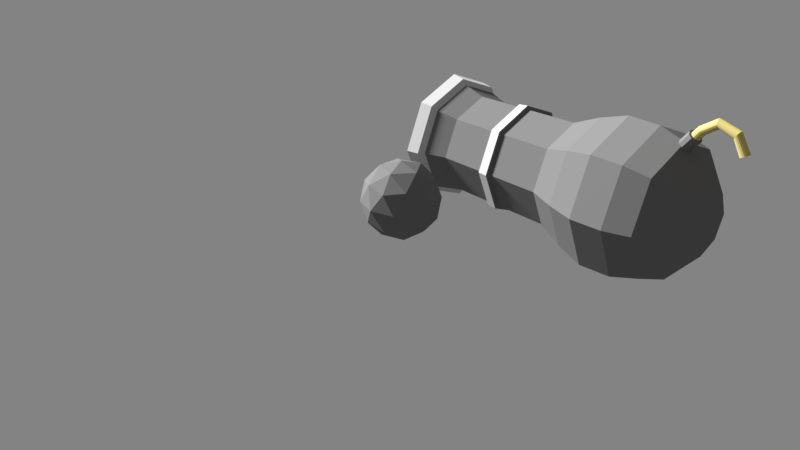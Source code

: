 # Source: Cannon.blend  (saved by Blender 2.79.0; exported with 4.5.12 LTS)
import bpy
from mathutils import Matrix  # noqa: F401  (used for matrix-valued properties, if any)

bpy.ops.wm.read_factory_settings(use_empty=True)
scene = bpy.context.scene
scene.name = 'Scene'

# ---- collections
col_collection_1 = bpy.data.collections.new('Collection 1'); scene.collection.children.link(col_collection_1)

# ---- materials (node trees are filled in below, after node groups)
mat_material_002 = bpy.data.materials.new('Material.002')
mat_material_002.alpha_threshold = 0.0
mat_material_002.use_transparent_shadow = False
mat_material_002.preview_render_type = 'SHADERBALL'
mat_material_002.diffuse_color = (0.1574, 0.1574, 0.1574, 1.0)
mat_material_002.specular_color = (0.42, 0.42, 0.42)
mat_material_002.roughness = 0.5
mat_material_003 = bpy.data.materials.new('Material.003')
mat_material_003.alpha_threshold = 0.0
mat_material_003.use_transparent_shadow = False
mat_material_003.diffuse_color = (0.5173, 0.5173, 0.5173, 1.0)
mat_material_003.roughness = 0.5
mat_material_004 = bpy.data.materials.new('Material.004')
mat_material_004.alpha_threshold = 0.0
mat_material_004.use_transparent_shadow = False
mat_material_004.diffuse_color = (0.5705, 0.4872, 0.1748, 1.0)
mat_material_004.specular_color = (0.3672, 0.2859, 0.07107)
mat_material_004.roughness = 0.5

# ---- material node trees

# ---- world
world_world = bpy.data.worlds.new('World'); scene.world = world_world
world_world.use_nodes = True; world_world.node_tree.nodes.clear()
_N = world_world.node_tree.nodes; _L = world_world.node_tree.links
n0 = _N.new('ShaderNodeOutputWorld'); n0.name = 'World Output'; n0.location = (300, 300)
n1 = _N.new('ShaderNodeBackground'); n1.name = 'Background'; n1.location = (10, 300)
n1.inputs[0].default_value = (0.2266, 0.2266, 0.2266, 1.0)
_L.new(n1.outputs[0], n0.inputs[0])
n0.is_active_output = True
world_world.color = (0.05088, 0.05088, 0.05088)
world_world.use_sun_shadow = False
world_world.sun_shadow_jitter_overblur = 0.0
world_world.cycles.sampling_method = 'MANUAL'

# ---- cameras
cam_camera = bpy.data.cameras.new('Camera')
cam_camera.clip_end = 100.0
cam_camera.lens = 35.0
cam_camera.sensor_width = 32.0
cam_camera.sensor_height = 18.0
cam_camera.ortho_scale = 7.314
cam_camera.dof.focus_distance = 0.0
cam_camera.dof.aperture_fstop = 128.0

# ---- lights
light_sun_001 = bpy.data.lights.new('Sun.001', 'SUN')
light_sun_001.transmission_factor = 0.0
light_sun_001.angle = 0.1993
light_sun_001.shadow_buffer_clip_start = 0.5
light_sun_001.shadow_soft_size = 0.1
light_sun_001.shadow_cascade_max_distance = 1000.0

# ---- meshes
me_icosphere = bpy.data.meshes.new('Icosphere')
me_icosphere.from_pydata([(0.0, 0.0, -1.0), (0.7236, -0.5257, -0.4472), (-0.2764, -0.8506, -0.4472), (-0.8944, 0.0, -0.4472), (-0.2764, 0.8506, -0.4472), (0.7236, 0.5257, -0.4472), (0.2764, -0.8506, 0.4472), (-0.7236, -0.5257, 0.4472), (-0.7236, 0.5257, 0.4472), (0.2764, 0.8506, 0.4472), (0.8944, 0.0, 0.4472), (0.0, 0.0, 1.0), (-0.1625, -0.5, -0.8507), (0.4253, -0.309, -0.8507), (0.2629, -0.809, -0.5257), (0.8506, 0.0, -0.5257), (0.4253, 0.309, -0.8507), (-0.5257, 0.0, -0.8507), (-0.6882, -0.5, -0.5257), (-0.1625, 0.5, -0.8507), (-0.6882, 0.5, -0.5257), (0.2629, 0.809, -0.5257), (0.9511, -0.309, 0.0), (0.9511, 0.309, 0.0), (0.0, -1.0, 0.0), (0.5878, -0.809, 0.0), (-0.9511, -0.309, 0.0), (-0.5878, -0.809, 0.0), (-0.5878, 0.809, 0.0), (-0.9511, 0.309, 0.0), (0.5878, 0.809, 0.0), (0.0, 1.0, 0.0), (0.6882, -0.5, 0.5257), (-0.2629, -0.809, 0.5257), (-0.8506, 0.0, 0.5257), (-0.2629, 0.809, 0.5257), (0.6882, 0.5, 0.5257), (0.1625, -0.5, 0.8507), (0.5257, 0.0, 0.8507), (-0.4253, -0.309, 0.8507), (-0.4253, 0.309, 0.8507), (0.1625, 0.5, 0.8507)], [], [(0, 13, 12), (1, 13, 15), (0, 12, 17), (0, 17, 19), (0, 19, 16), (1, 15, 22), (2, 14, 24), (3, 18, 26), (4, 20, 28), (5, 21, 30), (1, 22, 25), (2, 24, 27), (3, 26, 29), (4, 28, 31), (5, 30, 23), (6, 32, 37), (7, 33, 39), (8, 34, 40), (9, 35, 41), (10, 36, 38), (38, 41, 11), (38, 36, 41), (36, 9, 41), (41, 40, 11), (41, 35, 40), (35, 8, 40), (40, 39, 11), (40, 34, 39), (34, 7, 39), (39, 37, 11), (39, 33, 37), (33, 6, 37), (37, 38, 11), (37, 32, 38), (32, 10, 38), (23, 36, 10), (23, 30, 36), (30, 9, 36), (31, 35, 9), (31, 28, 35), (28, 8, 35), (29, 34, 8), (29, 26, 34), (26, 7, 34), (27, 33, 7), (27, 24, 33), (24, 6, 33), (25, 32, 6), (25, 22, 32), (22, 10, 32), (30, 31, 9), (30, 21, 31), (21, 4, 31), (28, 29, 8), (28, 20, 29), (20, 3, 29), (26, 27, 7), (26, 18, 27), (18, 2, 27), (24, 25, 6), (24, 14, 25), (14, 1, 25), (22, 23, 10), (22, 15, 23), (15, 5, 23), (16, 21, 5), (16, 19, 21), (19, 4, 21), (19, 20, 4), (19, 17, 20), (17, 3, 20), (17, 18, 3), (17, 12, 18), (12, 2, 18), (15, 16, 5), (15, 13, 16), (13, 0, 16), (12, 14, 2), (12, 13, 14), (13, 1, 14)])
me_icosphere.materials.append(mat_material_002)
me_icosphere.use_remesh_preserve_volume = False
me_icosphere.use_remesh_preserve_attributes = False
me_icosphere.use_mirror_vertex_groups = False
me_icosphere.update()
me_cylinder_005 = bpy.data.meshes.new('Cylinder.005')
me_cylinder_005.from_pydata([(0.0, 1.0, -1.0), (0.0, 1.0, 1.0), (0.3827, 0.9239, -1.0), (0.3827, 0.9239, 1.0), (0.7071, 0.7071, -1.0), (0.7071, 0.7071, 1.0), (0.9239, 0.3827, -1.0), (0.9239, 0.3827, 1.0), (1.0, -4.371e-08, -1.0), (1.0, -4.371e-08, 1.0), (0.9239, -0.3827, -1.0), (0.9239, -0.3827, 1.0), (0.7071, -0.7071, -1.0), (0.7071, -0.7071, 1.0), (0.3827, -0.9239, -1.0), (0.3827, -0.9239, 1.0), (1.51e-07, -1.0, -1.0), (1.51e-07, -1.0, 1.0), (-0.3827, -0.9239, -1.0), (-0.3827, -0.9239, 1.0), (-0.7071, -0.7071, -1.0), (-0.7071, -0.7071, 1.0), (-0.9239, -0.3827, -1.0), (-0.9239, -0.3827, 1.0), (-1.0, 1.192e-08, -1.0), (-1.0, 1.192e-08, 1.0), (-0.9239, 0.3827, -1.0), (-0.9239, 0.3827, 1.0), (-0.7071, 0.7071, -1.0), (-0.7071, 0.7071, 1.0), (-0.3827, 0.9239, -1.0), (-0.3827, 0.9239, 1.0), (-1.167, 1.0, -4.491), (-0.8671, 0.9239, -4.729), (-0.6128, 0.7071, -4.93), (-0.4428, 0.3827, -5.065), (-0.3831, 1.216e-07, -5.112), (-0.4428, -0.3827, -5.065), (-0.6127, -0.7071, -4.93), (-0.8671, -0.9239, -4.729), (-1.167, -1.0, -4.491), (-1.467, -0.9239, -4.254), (-1.722, -0.7071, -4.052), (-1.892, -0.3827, -3.918), (-1.951, 1.041e-08, -3.871), (-1.892, 0.3827, -3.918), (-1.722, 0.7071, -4.052), (-1.467, 0.9239, -4.254), (-4.84, 1.0, -5.717), (-4.798, 0.9239, -6.097), (-4.762, 0.7071, -6.419), (-4.738, 0.3827, -6.635), (-4.73, -6.227e-07, -6.71), (-4.738, -0.3827, -6.635), (-4.762, -0.7071, -6.419), (-4.798, -0.9239, -6.097), (-4.84, -1.0, -5.717), (-4.883, -0.9239, -5.336), (-4.918, -0.7071, -5.014), (-4.942, -0.3827, -4.798), (-4.951, -8.342e-07, -4.723), (-4.942, 0.3827, -4.798), (-4.918, 0.7071, -5.014), (-4.883, 0.9239, -5.336), (-8.421, 1.0, -4.202), (-8.579, 0.9239, -4.55), (-8.713, 0.7071, -4.846), (-8.802, 0.3827, -5.043), (-8.834, -1.465e-06, -5.112), (-8.802, -0.3827, -5.043), (-8.713, -0.7071, -4.846), (-8.579, -0.9239, -4.55), (-8.421, -1.0, -4.202), (-8.262, -0.9239, -3.853), (-8.128, -0.7071, -3.558), (-8.039, -0.3827, -3.361), (-8.007, -1.654e-06, -3.291), (-8.039, 0.3827, -3.361), (-8.128, 0.7071, -3.558), (-8.262, 0.9239, -3.853), (0.0, 1.0, 1.0), (0.3827, 0.9239, 1.0), (0.7071, 0.7071, 1.0), (0.9239, 0.3827, 1.0), (1.0, -4.371e-08, 1.0), (0.9239, -0.3827, 1.0), (0.7071, -0.7071, 1.0), (0.3827, -0.9239, 1.0), (1.51e-07, -1.0, 1.0), (-0.3827, -0.9239, 1.0), (-0.7071, -0.7071, 1.0), (-0.9239, -0.3827, 1.0), (-1.0, 1.192e-08, 1.0), (-0.9239, 0.3827, 1.0), (-0.7071, 0.7071, 1.0), (-0.3827, 0.9239, 1.0), (0.5449, 0.8155, -1.0), (0.5449, 0.8155, 1.0), (-0.7399, 0.8155, -4.829), (-4.78, 0.8155, -6.258), (-8.646, 0.8155, -4.698), (0.5449, 0.8155, 1.0), (-8.713, 0.7071, -4.846), (-8.579, 0.9239, -4.55), (-8.128, -0.7071, -3.558), (-8.262, -0.9239, -3.853), (-8.802, 0.3827, -5.043), (-8.039, -0.3827, -3.361), (-8.834, -1.465e-06, -5.112), (-8.007, -1.654e-06, -3.291), (-8.802, -0.3827, -5.043), (-8.039, 0.3827, -3.361), (-8.713, -0.7071, -4.846), (-8.128, 0.7071, -3.558), (-8.579, -0.9239, -4.55), (-8.262, 0.9239, -3.853), (-8.421, -1.0, -4.202), (-8.421, 1.0, -4.202), (-8.646, 0.8155, -4.698), (0.05344, -1.473, 3.778), (0.03787, -1.473, 0.783), (-0.8266, -1.187, 3.782), (-0.8422, -1.187, 0.7876), (-1.371, -0.438, 3.785), (-1.386, -0.438, 0.7904), (-1.371, 0.4873, 3.785), (-1.386, 0.4873, 0.7904), (-0.8266, 1.236, 3.782), (-0.8422, 1.236, 0.7876), (0.05344, 1.522, 3.778), (0.03787, 1.522, 0.783), (0.9335, 1.236, 3.773), (0.918, 1.236, 0.7784), (1.477, 0.4873, 3.77), (1.462, 0.4873, 0.7756), (1.477, -0.438, 3.77), (1.462, -0.438, 0.7756), (0.9335, -1.187, 3.773), (0.918, -1.187, 0.7784), (-13.55, -6.561, 10.84), (-10.69, -4.583, 7.008), (-9.508, 0.1941, 5.422), (-10.69, 4.971, 7.008), (-13.55, 6.949, 10.84), (-16.4, 4.971, 14.67), (-17.58, 0.1941, 16.25), (-16.4, -4.583, 14.67), (1.692, -16.42, 22.2), (8.713, -11.55, 12.78), (11.62, 0.1941, 8.876), (8.713, 11.94, 12.78), (1.692, 16.81, 22.2), (-5.329, 11.94, 31.62), (-8.237, 0.1941, 35.52), (-5.329, -11.55, 31.62), (38.79, -14.52, 49.85), (45.01, -10.21, 41.51), (47.58, 0.1941, 38.05), (45.01, 10.6, 41.51), (38.79, 14.91, 49.85), (32.57, 10.6, 58.19), (30.0, 0.1941, 61.64), (32.57, -10.21, 58.19), (16.71, -8.189, 22.93), (18.78, 0.1941, 20.15), (16.71, 8.578, 22.93), (11.7, 12.05, 29.66), (6.688, 8.578, 36.38), (4.612, 0.1941, 39.16), (6.688, -8.189, 36.38), (11.7, -11.66, 29.66), (31.77, -11.25, 44.62), (36.6, -7.898, 38.13), (38.61, 0.1941, 35.44), (36.6, 8.286, 38.13), (31.77, 11.64, 44.62), (26.93, 8.286, 51.1), (24.93, 0.1941, 53.79), (26.93, -7.898, 51.1), (36.53, -13.98, 48.17), (42.53, -9.831, 40.13), (45.01, 0.1941, 36.8), (42.53, 10.22, 40.13), (36.53, 14.37, 48.17), (30.54, 10.22, 56.21), (28.06, 0.1941, 59.54), (30.54, -9.831, 56.21), (-1.997, -10.15, 6.549), (0.5631, 0.1941, 3.115), (-1.997, 10.54, 6.549), (-8.177, 14.82, 14.84), (-14.36, 10.54, 23.13), (-16.92, 0.1941, 26.56), (-14.36, -10.15, 23.13), (-8.177, -14.43, 14.84), (41.19, -8.968, 40.21), (43.45, 0.1941, 37.17), (41.19, 9.356, 40.21), (35.71, 13.15, 47.55), (30.23, 9.356, 54.9), (27.97, 0.1941, 57.94), (30.23, -8.968, 54.9), (35.71, -12.76, 47.55), (28.46, -8.48, 31.33), (30.61, 0.1941, 28.45), (28.46, 8.868, 31.33), (23.28, 12.46, 38.29), (18.09, 8.868, 45.24), (15.95, 0.1941, 48.12), (18.09, -8.48, 45.24), (23.28, -12.07, 38.29), (26.78, -8.643, 29.87), (28.97, 0.1941, 26.94), (26.78, 9.032, 29.87), (21.5, 12.69, 36.96), (16.21, 9.032, 44.04), (14.03, 0.1941, 46.98), (16.21, -8.643, 44.04), (21.5, -12.3, 36.96), (26.13, -8.051, 30.13), (28.17, 0.1941, 27.39), (26.13, 8.44, 30.13), (21.2, 11.86, 36.74), (16.27, 8.44, 43.35), (14.23, 0.1941, 46.09), (16.27, -8.051, 43.35), (21.2, -11.47, 36.74), (23.56, -11.42, 38.5), (28.47, -8.017, 31.91), (30.5, 0.1941, 29.19), (28.47, 8.405, 31.91), (23.56, 11.81, 38.5), (18.65, 8.405, 45.08), (16.62, 0.1941, 47.81), (18.65, -8.017, 45.08), (39.05, -13.42, 50.05), (44.81, -9.431, 42.33), (47.19, 0.1941, 39.13), (44.81, 9.819, 42.33), (39.05, 13.81, 50.05), (33.3, 9.819, 57.76), (30.92, 0.1941, 60.96), (33.3, -9.431, 57.76), (39.05, -8.586, 50.05), (42.77, -6.015, 45.07), (44.3, 0.1941, 43.01), (42.77, 6.403, 45.07), (39.05, 8.975, 50.05), (35.34, 6.403, 55.03), (33.81, 0.1941, 57.09), (35.34, -6.015, 55.03), (-3.49, -12.98, 18.33), (2.077, -9.12, 10.87), (4.383, 0.1941, 7.773), (2.077, 9.508, 10.87), (-3.49, 13.37, 18.33), (-9.056, 9.508, 25.8), (-11.36, 0.1941, 28.89), (-9.056, -9.12, 25.8), (34.21, 7.504, 37.32), (25.47, -7.115, 49.04), (29.84, 10.53, 43.18), (29.84, -10.14, 43.18), (34.21, -7.115, 37.32), (25.47, 7.504, 49.04), (36.02, 0.1941, 34.89), (23.66, 0.1941, 51.47), (2.177, 9.502, 10.95), (-8.948, -9.114, 25.87), (-3.386, -12.97, 18.41), (-3.386, 13.36, 18.41), (2.177, -9.114, 10.95), (-8.948, 9.502, 25.87), (4.481, 0.1941, 7.858), (-11.25, 0.1941, 28.97), (13.23, 10.44, 30.8), (17.56, -7.05, 24.99), (8.899, 7.438, 36.6), (19.35, 0.1941, 22.58), (7.105, 0.1941, 39.01), (17.56, 7.438, 24.99), (8.899, -7.05, 36.6), (13.23, -10.05, 30.8), (-3.86, -16.22, 18.06), (3.074, -11.41, 8.754), (5.947, 0.1941, 4.901), (3.074, 11.8, 8.754), (-3.86, 16.6, 18.06), (-10.8, 11.8, 27.36), (-13.67, 0.1941, 31.21), (-10.8, -11.41, 27.36), (12.95, -10.11, 17.74), (15.5, 0.1941, 14.32), (12.95, 10.49, 17.74), (6.797, 14.76, 26.0), (0.6409, 10.49, 34.26), (-1.909, 0.1941, 37.68), (0.6409, -10.11, 34.26), (6.797, -14.37, 26.0)], [], [(80, 1, 3, 81), (101, 97, 5, 82), (82, 5, 7, 83), (83, 7, 9, 84), (84, 9, 11, 85), (85, 11, 13, 86), (86, 13, 15, 87), (87, 15, 17, 88), (88, 17, 19, 89), (89, 19, 21, 90), (90, 21, 23, 91), (91, 23, 25, 92), (92, 25, 27, 93), (93, 27, 29, 94), (3, 1, 31, 29, 27, 25, 23, 21, 19, 17, 15, 13, 11, 9, 7, 5, 97), (94, 29, 31, 95), (95, 31, 1, 80), (4, 6, 35, 34), (43, 44, 60, 59), (14, 16, 40, 39), (0, 2, 33, 32), (24, 26, 45, 44), (10, 12, 38, 37), (20, 22, 43, 42), (30, 0, 32, 47), (6, 8, 36, 35), (16, 18, 41, 40), (26, 28, 46, 45), (96, 4, 34, 98), (12, 14, 39, 38), (22, 24, 44, 43), (8, 10, 37, 36), (18, 20, 42, 41), (28, 30, 47, 46), (118, 102, 66, 100), (36, 37, 53, 52), (44, 45, 61, 60), (37, 38, 54, 53), (45, 46, 62, 61), (38, 39, 55, 54), (46, 47, 63, 62), (39, 40, 56, 55), (32, 33, 49, 48), (47, 32, 48, 63), (40, 41, 57, 56), (98, 34, 50, 99), (41, 42, 58, 57), (34, 35, 51, 50), (42, 43, 59, 58), (35, 36, 52, 51), (64, 65, 100, 66, 67, 68, 69, 70, 71, 72, 73, 74, 75, 76, 77, 78, 79), (105, 104, 74, 73), (102, 106, 67, 66), (104, 107, 75, 74), (106, 108, 68, 67), (107, 109, 76, 75), (108, 110, 69, 68), (109, 111, 77, 76), (110, 112, 70, 69), (111, 113, 78, 77), (112, 114, 71, 70), (113, 115, 79, 78), (114, 116, 72, 71), (117, 103, 65, 64), (115, 117, 64, 79), (116, 105, 73, 72), (30, 95, 80, 0), (28, 94, 95, 30), (26, 93, 94, 28), (24, 92, 93, 26), (22, 91, 92, 24), (20, 90, 91, 22), (18, 89, 90, 20), (16, 88, 89, 18), (14, 87, 88, 16), (12, 86, 87, 14), (10, 85, 86, 12), (8, 84, 85, 10), (6, 83, 84, 8), (4, 82, 83, 6), (96, 101, 82, 4), (0, 80, 81, 2), (2, 81, 101, 96), (33, 98, 99, 49), (103, 118, 100, 65), (2, 96, 98, 33), (81, 3, 97, 101), (49, 99, 118, 103), (56, 57, 105, 116), (63, 48, 117, 115), (48, 49, 103, 117), (55, 56, 116, 114), (62, 63, 115, 113), (54, 55, 114, 112), (61, 62, 113, 111), (53, 54, 112, 110), (60, 61, 111, 109), (52, 53, 110, 108), (59, 60, 109, 107), (51, 52, 108, 106), (58, 59, 107, 104), (50, 51, 106, 102), (57, 58, 104, 105), (99, 50, 102, 118), (119, 121, 122, 120), (121, 123, 124, 122), (123, 125, 126, 124), (125, 127, 128, 126), (127, 129, 130, 128), (129, 131, 132, 130), (131, 133, 134, 132), (133, 135, 136, 134), (122, 124, 126, 128, 130, 132, 134, 136, 138, 120), (135, 137, 138, 136), (137, 119, 120, 138), (119, 137, 135, 133, 131, 129, 127, 125, 123, 121), (170, 163, 219, 226), (163, 164, 220, 219), (164, 165, 221, 220), (165, 166, 222, 221), (166, 167, 223, 222), (167, 168, 224, 223), (168, 169, 225, 224), (243, 244, 263, 262), (169, 170, 226, 225), (139, 146, 145, 144, 143, 142, 141, 140), (186, 201, 202, 179), (185, 200, 201, 186), (184, 199, 200, 185), (183, 198, 199, 184), (182, 197, 198, 183), (181, 196, 197, 182), (180, 195, 196, 181), (179, 202, 195, 180), (296, 297, 169, 168), (295, 296, 168, 167), (294, 295, 167, 166), (293, 294, 166, 165), (292, 293, 165, 164), (291, 292, 164, 163), (298, 291, 163, 170), (283, 284, 148, 147), (284, 285, 149, 148), (285, 286, 150, 149), (286, 287, 151, 150), (287, 288, 152, 151), (288, 289, 153, 152), (289, 290, 154, 153), (290, 283, 147, 154), (236, 237, 245, 244), (237, 238, 246, 245), (238, 239, 247, 246), (239, 240, 248, 247), (240, 241, 249, 248), (241, 242, 250, 249), (242, 235, 243, 250), (210, 203, 228, 227), (203, 204, 229, 228), (204, 205, 230, 229), (205, 206, 231, 230), (206, 207, 232, 231), (207, 208, 233, 232), (208, 209, 234, 233), (209, 210, 227, 234), (242, 162, 155, 235), (241, 161, 162, 242), (240, 160, 161, 241), (239, 159, 160, 240), (238, 158, 159, 239), (237, 157, 158, 238), (236, 156, 157, 237), (235, 155, 156, 236), (186, 179, 155, 162), (185, 186, 162, 161), (184, 185, 161, 160), (183, 184, 160, 159), (182, 183, 159, 158), (181, 182, 158, 157), (180, 181, 157, 156), (179, 180, 156, 155), (217, 225, 226, 218), (216, 224, 225, 217), (215, 223, 224, 216), (214, 222, 223, 215), (213, 221, 222, 214), (212, 220, 221, 213), (211, 219, 220, 212), (218, 226, 219, 211), (171, 227, 228, 172), (172, 228, 229, 173), (173, 229, 230, 174), (174, 230, 231, 175), (175, 231, 232, 176), (176, 232, 233, 177), (177, 233, 234, 178), (178, 234, 227, 171), (178, 171, 202, 201), (177, 178, 201, 200), (176, 177, 200, 199), (175, 176, 199, 198), (174, 175, 198, 197), (173, 174, 197, 196), (172, 173, 196, 195), (171, 172, 195, 202), (217, 218, 210, 209), (216, 217, 209, 208), (215, 216, 208, 207), (214, 215, 207, 206), (213, 214, 206, 205), (212, 213, 205, 204), (211, 212, 204, 203), (218, 211, 203, 210), (280, 275, 270, 267), (247, 248, 264, 261), (244, 245, 265, 263), (248, 249, 266, 264), (245, 246, 259, 265), (249, 250, 260, 266), (246, 247, 261, 259), (250, 243, 262, 260), (252, 253, 254, 255, 256, 257, 258, 251), (281, 282, 269, 268), (282, 276, 271, 269), (275, 277, 272, 270), (276, 278, 273, 271), (277, 279, 274, 272), (278, 280, 267, 273), (279, 281, 268, 274), (260, 281, 279, 266), (259, 280, 278, 265), (266, 279, 277, 264), (265, 278, 276, 263), (264, 277, 275, 261), (263, 276, 282, 262), (262, 282, 281, 260), (261, 275, 280, 259), (191, 144, 145, 192), (187, 140, 141, 188), (190, 143, 144, 191), (189, 142, 143, 190), (193, 146, 139, 194), (192, 145, 146, 193), (188, 141, 142, 189), (270, 255, 254, 267), (269, 251, 258, 268), (271, 252, 251, 269), (272, 256, 255, 270), (273, 253, 252, 271), (274, 257, 256, 272), (267, 254, 253, 273), (268, 258, 257, 274), (194, 139, 140, 187), (297, 298, 170, 169), (193, 194, 283, 290), (192, 193, 290, 289), (191, 192, 289, 288), (190, 191, 288, 287), (189, 190, 287, 286), (188, 189, 286, 285), (187, 188, 285, 284), (194, 187, 284, 283), (235, 236, 244, 243), (154, 147, 298, 297), (147, 148, 291, 298), (148, 149, 292, 291), (149, 150, 293, 292), (150, 151, 294, 293), (151, 152, 295, 294), (152, 153, 296, 295), (153, 154, 297, 296)])
me_cylinder_005.polygons.foreach_set('material_index', [0, 0, 0, 0, 0, 0, 0, 0, 0, 0, 0, 0, 0, 0, 0, 0, 0, 2, 2, 2, 2, 2, 2, 2, 2, 2, 2, 2, 2, 2, 2, 2, 2, 2, 0, 2, 2, 2, 2, 2, 2, 2, 2, 2, 2, 2, 2, 2, 2, 2, 2, 0, 0, 0, 0, 0, 0, 0, 0, 0, 0, 0, 0, 0, 0, 0, 2, 2, 2, 2, 2, 2, 2, 2, 2, 2, 2, 2, 2, 2, 2, 2, 2, 2, 0, 2, 0, 2, 2, 2, 2, 2, 2, 2, 2, 2, 2, 2, 2, 2, 2, 2, 2, 2, 0, 0, 0, 0, 0, 0, 0, 0, 0, 0, 0, 0, 0, 0, 0, 0, 0, 0, 0, 0, 0, 0, 1, 1, 1, 1, 1, 1, 1, 1, 0, 0, 0, 0, 0, 0, 0, 0, 0, 0, 0, 0, 0, 0, 0, 1, 1, 1, 1, 1, 1, 1, 0, 0, 0, 0, 0, 0, 0, 0, 1, 1, 1, 1, 1, 1, 1, 1, 1, 1, 1, 1, 1, 1, 1, 1, 0, 0, 0, 0, 0, 0, 0, 0, 0, 0, 0, 0, 0, 0, 0, 0, 0, 0, 0, 0, 0, 0, 0, 0, 1, 1, 1, 1, 1, 1, 1, 1, 0, 0, 0, 0, 0, 0, 0, 0, 0, 0, 0, 0, 0, 0, 0, 0, 0, 0, 0, 0, 0, 0, 0, 0, 0, 0, 0, 0, 0, 0, 0, 0, 0, 0, 0, 0, 0, 0, 0, 0, 0, 0, 0, 0, 0, 0, 0, 0, 0, 1, 0, 0, 0, 0, 0, 0, 0, 0])
me_cylinder_005.materials.append(mat_material_002)
me_cylinder_005.materials.append(mat_material_003)
me_cylinder_005.materials.append(mat_material_004)
me_cylinder_005.use_remesh_preserve_volume = False
me_cylinder_005.use_remesh_preserve_attributes = False
me_cylinder_005.use_mirror_vertex_groups = False
me_cylinder_005.update()

# ---- objects
ob_icosphere = bpy.data.objects.new('Icosphere', me_icosphere)
ob_rope_001 = bpy.data.objects.new('Rope.001', me_cylinder_005)
ob_sun = bpy.data.objects.new('Sun', light_sun_001)
ob_camera = bpy.data.objects.new('Camera', cam_camera)

# ---- transforms, parenting, visibility, modifiers, constraints
ob_icosphere.location = (-0.9423, 1.455, -0.001929)
ob_icosphere.scale = (0.6019, 0.6019, 0.6019)
ob_icosphere.lineart.crease_threshold = 0.0
ob_rope_001.location = (2.219, 3.929, 1.233)
ob_rope_001.rotation_euler = (3.322e-08, 0.6406, 1.002e-07)
ob_rope_001.scale = (-0.07346, -0.07346, -0.07346)
ob_rope_001.lineart.crease_threshold = 0.0
ob_sun.location = (-6.418, 0.7305, 2.991)
ob_sun.rotation_euler = (-0.595, 0.8361, -3.539)
ob_sun.lineart.crease_threshold = 0.0
ob_camera.location = (7.481, -6.508, 5.344)
ob_camera.rotation_euler = (1.109, 0.0, 0.8149)
ob_camera.lock_rotations_4d = False
ob_camera.empty_display_type = 'ARROWS'
ob_camera.color = (0.0, 0.0, 0.0, 0.0)
ob_camera.display_type = 'WIRE'
ob_camera.lineart.crease_threshold = 0.0

# ---- collection membership
col_collection_1.objects.link(ob_icosphere)
col_collection_1.objects.link(ob_rope_001)
col_collection_1.objects.link(ob_sun)
col_collection_1.objects.link(ob_camera)

# ---- scene / render settings (as saved in the file)
scene.camera = ob_camera
scene.frame_start = 1; scene.frame_end = 250; scene.frame_set(50)
scene.render.engine = 'BLENDER_EEVEE_NEXT'
scene.render.resolution_percentage = 50
scene.render.dither_intensity = 0.0
scene.cycles.use_denoising = False
scene.cycles.samples = 128
scene.cycles.sampling_pattern = 'TABULATED_SOBOL'
scene.cycles.use_adaptive_sampling = False
scene.cycles.use_light_tree = False
scene.cycles.blur_glossy = 0.0
scene.cycles.sample_clamp_indirect = 0.0
scene.view_settings.view_transform = 'Standard'
bpy.context.view_layer.update()
